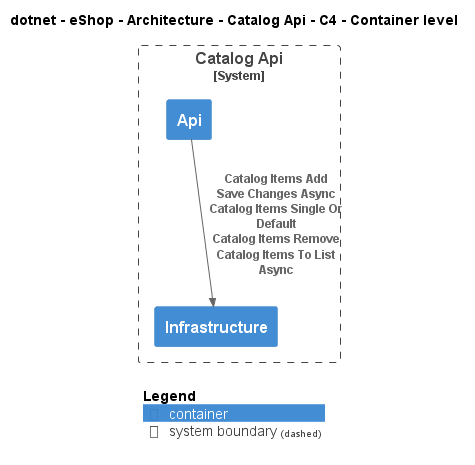

The diagram above was rendered by PlantUML. Its source (embedded in the PNG):
@startuml
!include ..\..\..\..\..\.c4s\C4_Container.puml

AddElementTag("c4interflow:lifecycle:new", $bgColor=green, $fontColor=#ffffff, $borderColor=green, $shadowing="False")
AddElementTag("c4interflow:lifecycle:changed", $bgColor=orange, $fontColor=#ffffff, $borderColor=orange, $shadowing="False")
AddElementTag("c4interflow:lifecycle:removed", $bgColor=red, $fontColor=#ffffff, $borderColor=red, $shadowing="False")

AddRelTag("c4interflow:lifecycle:new", $textColor=green, $lineColor=green)
AddRelTag("c4interflow:lifecycle:changed", $textColor=orange, $lineColor=orange)
AddRelTag("c4interflow:lifecycle:removed", $textColor=red, $lineColor=red)

SHOW_PERSON_PORTRAIT()
LAYOUT_TOP_DOWN()

skinparam linetype polyline

title dotnet - eShop - Architecture - Catalog Api - C4 - Container level


System_Boundary(dotnet.eShop.Architecture.SoftwareSystems.CatalogApi, "Catalog Api") {
    Container(dotnet.eShop.Architecture.SoftwareSystems.CatalogApi.Containers.Api, "Api", "", "")
    Container(dotnet.eShop.Architecture.SoftwareSystems.CatalogApi.Containers.Infrastructure, "Infrastructure", "", "")
}

Rel(dotnet.eShop.Architecture.SoftwareSystems.CatalogApi.Containers.Api, dotnet.eShop.Architecture.SoftwareSystems.CatalogApi.Containers.Infrastructure, "Catalog Items Add\nSave Changes Async\nCatalog Items Single Or Default\nCatalog Items Remove\nCatalog Items To List Async")


SHOW_LEGEND()
@enduml